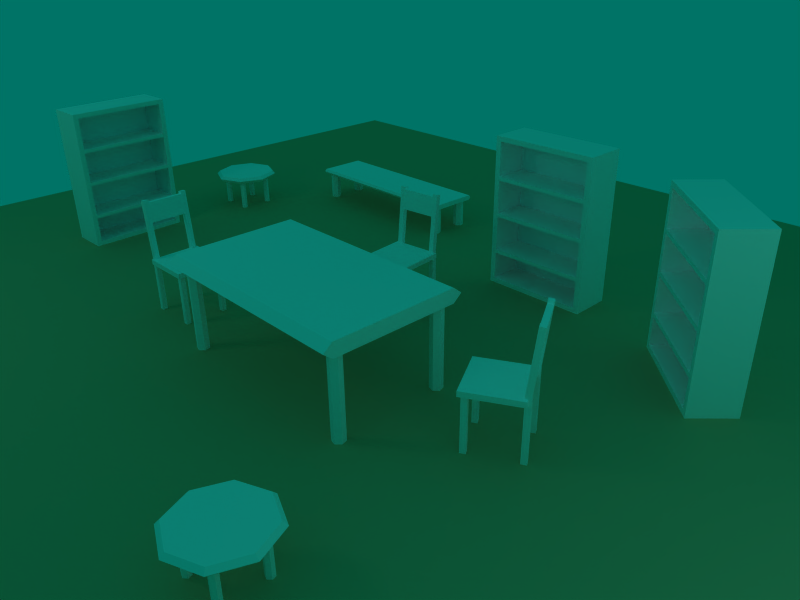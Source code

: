 # Source: bench2.blend  (saved by Blender 2.49.2; exported with 4.5.12 LTS)
import bpy
from mathutils import Matrix  # noqa: F401  (used for matrix-valued properties, if any)

bpy.ops.wm.read_factory_settings(use_empty=True)
scene = bpy.context.scene
scene.name = 'Scene'

# ---- collections
col_collection_1 = bpy.data.collections.new('Collection 1'); scene.collection.children.link(col_collection_1)
col_collection_2 = bpy.data.collections.new('Collection 2'); scene.collection.children.link(col_collection_2)

# ---- materials (node trees are filled in below, after node groups)
mat_material = bpy.data.materials.new('Material')
mat_material.alpha_threshold = 0.0
mat_material.diffuse_color = (1.0, 1.0, 1.0, 1.0)
mat_material.roughness = 0.5
mat_material.line_color = (0.0, 0.0, 0.0, 1.0)
mat_sol = bpy.data.materials.new('sol')
mat_sol.alpha_threshold = 0.0
mat_sol.diffuse_color = (0.7848, 0.6508, 0.4638, 1.0)
mat_sol.roughness = 0.5
mat_sol.line_color = (0.0, 0.0, 0.0, 1.0)

# ---- material node trees

# ---- world
world_world = bpy.data.worlds.new('World'); scene.world = world_world
world_world.color = (0.0, 0.4521, 0.4)
world_world.use_sun_shadow = False
world_world.sun_shadow_jitter_overblur = 0.0
world_world.cycles.sampling_method = 'MANUAL'
world_world.cycles.sample_map_resolution = 256

# ---- cameras
cam_camera = bpy.data.cameras.new('Camera')
cam_camera.passepartout_alpha = 0.2
cam_camera.clip_end = 100.0
cam_camera.lens = 35.0
cam_camera.ortho_scale = 7.314
cam_camera.show_passepartout = False
cam_camera.show_safe_areas = True
cam_camera.dof.focus_distance = 0.0
cam_camera.dof.aperture_fstop = 128.0

# ---- lights
light_spot_003 = bpy.data.lights.new('Spot.003', 'POINT')
light_spot_003.transmission_factor = 0.0
light_spot_003.cutoff_distance = 30.0
light_spot_003.use_shadow = False
light_spot_003.energy = 100.0
light_spot_003.shadow_buffer_clip_start = 1.001
light_spot_003.shadow_soft_size = 1.0
light_spot_003.shadow_maximum_resolution = 0.006
light_spot_003.use_absolute_resolution = True
light_spot_003.cycles.use_multiple_importance_sampling = False
light_spot_001 = bpy.data.lights.new('Spot.001', 'POINT')
light_spot_001.transmission_factor = 0.0
light_spot_001.cutoff_distance = 30.0
light_spot_001.use_shadow = False
light_spot_001.energy = 100.0
light_spot_001.shadow_buffer_clip_start = 1.001
light_spot_001.shadow_soft_size = 1.0
light_spot_001.shadow_maximum_resolution = 0.006
light_spot_001.use_absolute_resolution = True
light_spot_001.cycles.use_multiple_importance_sampling = False
light_spot = bpy.data.lights.new('Spot', 'POINT')
light_spot.transmission_factor = 0.0
light_spot.cutoff_distance = 30.0
light_spot.energy = 100.0
light_spot.shadow_buffer_clip_start = 1.001
light_spot.shadow_soft_size = 1.0
light_spot.shadow_maximum_resolution = 0.006
light_spot.use_absolute_resolution = True
light_spot.cycles.use_multiple_importance_sampling = False

# ---- meshes
me_cube_005 = bpy.data.meshes.new('Cube.005')
me_cube_005.from_pydata([(0.3493, 0.3493, 0.6987), (0.3493, -0.3493, 0.6987), (-0.3493, -0.3493, 0.6987), (-0.3493, 0.3493, 0.6987), (0.3493, 0.3493, 0.7685), (0.3493, -0.3493, 0.7685), (-0.3493, -0.3493, 0.7685), (-0.3493, 0.3493, 0.7685), (-0.2445, -0.2445, 0.6987), (-0.2445, -0.2445, -4.164e-08), (-0.3144, -0.2445, -4.164e-08), (-0.3144, -0.2445, 0.6987), (-0.2445, -0.3144, 0.6987), (-0.2445, -0.3144, -2.082e-07), (-0.3144, -0.3144, 2.29e-07), (-0.3144, -0.3144, 0.6987), (-0.3144, 0.3144, 0.6987), (-0.3144, 0.3144, 2.29e-07), (-0.2445, 0.3144, -2.082e-07), (-0.2445, 0.3144, 0.6987), (-0.3144, 0.3843, 0.6987), (-0.3144, 0.3843, -4.164e-08), (-0.2445, 0.3843, -4.164e-08), (-0.2445, 0.3843, 0.6987), (-0.2445, 0.3843, 0.8035), (-0.3144, 0.3843, 0.8035), (-0.2445, 0.3144, 0.8035), (-0.3144, 0.3144, 0.8035), (-0.3144, 0.3969, 1.584), (-0.2445, 0.3969, 1.584), (-0.3144, 0.4658, 1.573), (-0.2445, 0.4658, 1.573), (-0.2445, 0.3929, 1.548), (-0.2445, 0.3639, 1.27), (0.2445, 0.3639, 1.27), (0.2445, 0.3929, 1.548), (-0.2445, 0.4624, 1.54), (-0.2445, 0.4334, 1.262), (0.2445, 0.4334, 1.262), (0.2445, 0.4624, 1.54), (0.3144, 0.4658, 1.573), (0.2445, 0.4658, 1.573), (0.3144, 0.3969, 1.584), (0.2445, 0.3969, 1.584), (0.2445, 0.3144, 0.8035), (0.3144, 0.3144, 0.8035), (0.2445, 0.3843, 0.8035), (0.3144, 0.3843, 0.8035), (0.3144, 0.3843, 0.6987), (0.3144, 0.3843, -4.164e-08), (0.2445, 0.3843, -4.164e-08), (0.2445, 0.3843, 0.6987), (0.3144, 0.3144, 0.6987), (0.3144, 0.3144, -2.082e-07), (0.2445, 0.3144, 2.29e-07), (0.2445, 0.3144, 0.6987), (0.2445, -0.3144, 0.6987), (0.2445, -0.3144, 2.29e-07), (0.3144, -0.3144, -2.082e-07), (0.3144, -0.3144, 0.6987), (0.2445, -0.2445, 0.6987), (0.2445, -0.2445, -4.164e-08), (0.3144, -0.2445, -4.164e-08), (0.3144, -0.2445, 0.6987)], [], [(0, 1, 2, 3), (4, 7, 6, 5), (0, 4, 5, 1), (1, 5, 6, 2), (2, 6, 7, 3), (4, 0, 3, 7), (10, 11, 8, 9), (12, 15, 14, 13), (8, 12, 13, 9), (10, 14, 15, 11), (11, 15, 12, 8), (21, 17, 16, 20), (23, 19, 18, 22), (19, 16, 17, 18), (21, 20, 23, 22), (23, 20, 25, 24), (16, 19, 26, 27), (19, 23, 24, 26), (20, 16, 27, 25), (25, 27, 28, 30), (26, 24, 31, 29), (27, 26, 29, 28), (24, 25, 30, 31), (30, 28, 29, 31), (35, 39, 36, 32), (37, 33, 32, 36), (38, 34, 33, 37), (39, 35, 34, 38), (35, 32, 33, 34), (39, 38, 37, 36), (41, 43, 42, 40), (47, 46, 41, 40), (44, 45, 42, 43), (45, 47, 40, 42), (46, 44, 43, 41), (51, 55, 44, 46), (52, 48, 47, 45), (55, 52, 45, 44), (48, 51, 46, 47), (50, 51, 48, 49), (52, 55, 54, 53), (48, 52, 53, 49), (50, 54, 55, 51), (60, 56, 59, 63), (61, 57, 56, 60), (63, 59, 58, 62), (59, 56, 57, 58), (61, 60, 63, 62)])
_uv = me_cube_005.uv_layers.new(name='UVTex')
_uv.uv.foreach_set('vector', [0.489, 0.4983, 0.05123, 0.4983, 0.05123, 0.06053, 0.489, 0.06053, 0.4683, 0.4976, 0.04692, 0.4976, 0.04692, 0.07618, 0.4683, 0.07618, 0.4848, 0.883, 0.4848, 0.9447, 0.3002, 0.9447, 0.3002, 0.883, 0.3002, 0.883, 0.3002, 0.9447, 0.1155, 0.9447, 0.1155, 0.883, 0.8542, 0.883, 0.8542, 0.9447, 0.6695, 0.9447, 0.6695, 0.883, 0.4848, 0.9447, 0.4848, 0.883, 0.6695, 0.883, 0.6695, 0.9447, 0.5875, 0.8776, 0.3262, 0.8776, 0.3273, 0.8433, 0.5886, 0.8433, 0.3261, 0.9461, 0.3251, 0.9118, 0.5864, 0.9118, 0.5874, 0.9461, 0.325, 0.9803, 0.3261, 0.9461, 0.5874, 0.9461, 0.5863, 0.9803, 0.5875, 0.8776, 0.5864, 0.9118, 0.3251, 0.9118, 0.3262, 0.8776, 0.3855, 0.5487, 0.3594, 0.5487, 0.3594, 0.5226, 0.3855, 0.5226, 0.9835, 0.4852, 0.9829, 0.5504, 0.7112, 0.551, 0.7108, 0.486, 0.7108, 0.6812, 0.7115, 0.6161, 0.9836, 0.615, 0.9831, 0.6796, 0.7115, 0.6161, 0.7112, 0.551, 0.9829, 0.5504, 0.9836, 0.615, 0.9826, 0.7445, 0.71, 0.7461, 0.7108, 0.6812, 0.9831, 0.6796, 0.7108, 0.6812, 0.71, 0.7461, 0.6564, 0.7432, 0.6573, 0.6789, 0.7112, 0.551, 0.7115, 0.6161, 0.6594, 0.6155, 0.6588, 0.5525, 0.7115, 0.6161, 0.7108, 0.6812, 0.6573, 0.6789, 0.6594, 0.6155, 0.7108, 0.486, 0.7112, 0.551, 0.6588, 0.5525, 0.6568, 0.4883, 0.6568, 0.4883, 0.6588, 0.5525, 0.3897, 0.5491, 0.3912, 0.4852, 0.6594, 0.6155, 0.6573, 0.6789, 0.3915, 0.6771, 0.3903, 0.6145, 0.6588, 0.5525, 0.6594, 0.6155, 0.3903, 0.6145, 0.3897, 0.5491, 0.6573, 0.6789, 0.6564, 0.7432, 0.3905, 0.7406, 0.3915, 0.6771, 0.3855, 0.5487, 0.3855, 0.5226, 0.4116, 0.5226, 0.4116, 0.5487, 0.6463, 0.7798, 0.6463, 0.8079, 0.4496, 0.8079, 0.4496, 0.7798, 0.3373, 0.8079, 0.3373, 0.7798, 0.4496, 0.7798, 0.4496, 0.8079, 0.1406, 0.8079, 0.1406, 0.7798, 0.3373, 0.7798, 0.3373, 0.8079, 0.02825, 0.8079, 0.02825, 0.7798, 0.1406, 0.7798, 0.1406, 0.8079, 0.9608, 0.2524, 0.5347, 0.2524, 0.5347, 0.05298, 0.9608, 0.05298, 0.957, 0.06309, 0.957, 0.2625, 0.531, 0.2625, 0.531, 0.06309, 0.2864, 0.5487, 0.2864, 0.5226, 0.3125, 0.5226, 0.3125, 0.5487, 0.4203, 0.5544, 0.4195, 0.616, 0.1536, 0.6136, 0.1545, 0.5527, 0.4219, 0.4333, 0.4225, 0.4936, 0.1534, 0.4926, 0.1528, 0.43, 0.4225, 0.4936, 0.4203, 0.5544, 0.1545, 0.5527, 0.1534, 0.4926, 0.4199, 0.3718, 0.4219, 0.4333, 0.1528, 0.43, 0.1543, 0.3687, 0.4739, 0.3695, 0.4742, 0.4318, 0.4219, 0.4333, 0.4199, 0.3718, 0.4745, 0.4942, 0.4739, 0.5566, 0.4203, 0.5544, 0.4225, 0.4936, 0.4742, 0.4318, 0.4745, 0.4942, 0.4225, 0.4936, 0.4219, 0.4333, 0.4739, 0.5566, 0.4731, 0.6188, 0.4195, 0.616, 0.4203, 0.5544, 0.7457, 0.6173, 0.4731, 0.6188, 0.4739, 0.5566, 0.7461, 0.5551, 0.4745, 0.4942, 0.4742, 0.4318, 0.746, 0.4312, 0.7466, 0.4932, 0.4739, 0.5566, 0.4745, 0.4942, 0.7466, 0.4932, 0.7461, 0.5551, 0.7465, 0.3687, 0.746, 0.4312, 0.4742, 0.4318, 0.4739, 0.3695, 0.3125, 0.5487, 0.3125, 0.5226, 0.3386, 0.5226, 0.3386, 0.5487, 0.2844, 0.8694, 0.2834, 0.9034, 0.02392, 0.9034, 0.02498, 0.8694, 0.02379, 0.9714, 0.02485, 0.9374, 0.2843, 0.9374, 0.2832, 0.9714, 0.02485, 0.9374, 0.02392, 0.9034, 0.2834, 0.9034, 0.2843, 0.9374, 0.2844, 0.8694, 0.02498, 0.8694, 0.02604, 0.8354, 0.2855, 0.8354])
me_cube_005.materials.append(mat_material)
me_cube_005.use_remesh_preserve_volume = False
me_cube_005.use_remesh_preserve_attributes = False
me_cube_005.use_mirror_vertex_groups = False
me_cube_005.update()
me_cube_004 = bpy.data.meshes.new('Cube.004')
me_cube_004.from_pydata([(0.3493, 0.3493, 0.6987), (0.3493, -0.3493, 0.6987), (-0.3493, -0.3493, 0.6987), (-0.3493, 0.3493, 0.6987), (0.3493, 0.3493, 0.7685), (0.3493, -0.3493, 0.7685), (-0.3493, -0.3493, 0.7685), (-0.3493, 0.3493, 0.7685), (-0.2445, -0.2445, 0.6987), (-0.2445, -0.2445, -4.164e-08), (-0.3144, -0.2445, -4.164e-08), (-0.3144, -0.2445, 0.6987), (-0.2445, -0.3144, 0.6987), (-0.2445, -0.3144, -2.082e-07), (-0.3144, -0.3144, 2.29e-07), (-0.3144, -0.3144, 0.6987), (-0.3144, 0.3144, 0.6987), (-0.3144, 0.3144, 2.29e-07), (-0.2445, 0.3144, -2.082e-07), (-0.2445, 0.3144, 0.6987), (-0.3144, 0.3843, 0.6987), (-0.3144, 0.3843, -4.164e-08), (-0.2445, 0.3843, -4.164e-08), (-0.2445, 0.3843, 0.6987), (-0.2445, 0.3843, 0.8035), (-0.3144, 0.3843, 0.8035), (-0.2445, 0.3144, 0.8035), (-0.3144, 0.3144, 0.8035), (-0.3144, 0.3969, 1.584), (-0.2445, 0.3969, 1.584), (-0.3144, 0.4658, 1.573), (-0.2445, 0.4658, 1.573), (-0.2445, 0.3929, 1.548), (-0.2445, 0.3639, 1.27), (0.2445, 0.3639, 1.27), (0.2445, 0.3929, 1.548), (-0.2445, 0.4624, 1.54), (-0.2445, 0.4334, 1.262), (0.2445, 0.4334, 1.262), (0.2445, 0.4624, 1.54), (0.3144, 0.4658, 1.573), (0.2445, 0.4658, 1.573), (0.3144, 0.3969, 1.584), (0.2445, 0.3969, 1.584), (0.2445, 0.3144, 0.8035), (0.3144, 0.3144, 0.8035), (0.2445, 0.3843, 0.8035), (0.3144, 0.3843, 0.8035), (0.3144, 0.3843, 0.6987), (0.3144, 0.3843, -4.164e-08), (0.2445, 0.3843, -4.164e-08), (0.2445, 0.3843, 0.6987), (0.3144, 0.3144, 0.6987), (0.3144, 0.3144, -2.082e-07), (0.2445, 0.3144, 2.29e-07), (0.2445, 0.3144, 0.6987), (0.2445, -0.3144, 0.6987), (0.2445, -0.3144, 2.29e-07), (0.3144, -0.3144, -2.082e-07), (0.3144, -0.3144, 0.6987), (0.2445, -0.2445, 0.6987), (0.2445, -0.2445, -4.164e-08), (0.3144, -0.2445, -4.164e-08), (0.3144, -0.2445, 0.6987)], [], [(0, 1, 2, 3), (4, 7, 6, 5), (0, 4, 5, 1), (1, 5, 6, 2), (2, 6, 7, 3), (4, 0, 3, 7), (10, 11, 8, 9), (12, 15, 14, 13), (8, 12, 13, 9), (10, 14, 15, 11), (11, 15, 12, 8), (21, 17, 16, 20), (23, 19, 18, 22), (19, 16, 17, 18), (21, 20, 23, 22), (23, 20, 25, 24), (16, 19, 26, 27), (19, 23, 24, 26), (20, 16, 27, 25), (25, 27, 28, 30), (26, 24, 31, 29), (27, 26, 29, 28), (24, 25, 30, 31), (30, 28, 29, 31), (35, 39, 36, 32), (37, 33, 32, 36), (38, 34, 33, 37), (39, 35, 34, 38), (35, 32, 33, 34), (39, 38, 37, 36), (41, 43, 42, 40), (47, 46, 41, 40), (44, 45, 42, 43), (45, 47, 40, 42), (46, 44, 43, 41), (51, 55, 44, 46), (52, 48, 47, 45), (55, 52, 45, 44), (48, 51, 46, 47), (50, 51, 48, 49), (52, 55, 54, 53), (48, 52, 53, 49), (50, 54, 55, 51), (60, 56, 59, 63), (61, 57, 56, 60), (63, 59, 58, 62), (59, 56, 57, 58), (61, 60, 63, 62)])
_uv = me_cube_004.uv_layers.new(name='UVTex')
_uv.uv.foreach_set('vector', [0.489, 0.4983, 0.05123, 0.4983, 0.05123, 0.06053, 0.489, 0.06053, 0.4683, 0.4976, 0.04692, 0.4976, 0.04692, 0.07618, 0.4683, 0.07618, 0.4848, 0.883, 0.4848, 0.9447, 0.3002, 0.9447, 0.3002, 0.883, 0.3002, 0.883, 0.3002, 0.9447, 0.1155, 0.9447, 0.1155, 0.883, 0.8542, 0.883, 0.8542, 0.9447, 0.6695, 0.9447, 0.6695, 0.883, 0.4848, 0.9447, 0.4848, 0.883, 0.6695, 0.883, 0.6695, 0.9447, 0.5875, 0.8776, 0.3262, 0.8776, 0.3273, 0.8433, 0.5886, 0.8433, 0.3261, 0.9461, 0.3251, 0.9118, 0.5864, 0.9118, 0.5874, 0.9461, 0.325, 0.9803, 0.3261, 0.9461, 0.5874, 0.9461, 0.5863, 0.9803, 0.5875, 0.8776, 0.5864, 0.9118, 0.3251, 0.9118, 0.3262, 0.8776, 0.3855, 0.5487, 0.3594, 0.5487, 0.3594, 0.5226, 0.3855, 0.5226, 0.9835, 0.4852, 0.9829, 0.5504, 0.7112, 0.551, 0.7108, 0.486, 0.7108, 0.6812, 0.7115, 0.6161, 0.9836, 0.615, 0.9831, 0.6796, 0.7115, 0.6161, 0.7112, 0.551, 0.9829, 0.5504, 0.9836, 0.615, 0.9826, 0.7445, 0.71, 0.7461, 0.7108, 0.6812, 0.9831, 0.6796, 0.7108, 0.6812, 0.71, 0.7461, 0.6564, 0.7432, 0.6573, 0.6789, 0.7112, 0.551, 0.7115, 0.6161, 0.6594, 0.6155, 0.6588, 0.5525, 0.7115, 0.6161, 0.7108, 0.6812, 0.6573, 0.6789, 0.6594, 0.6155, 0.7108, 0.486, 0.7112, 0.551, 0.6588, 0.5525, 0.6568, 0.4883, 0.6568, 0.4883, 0.6588, 0.5525, 0.3897, 0.5491, 0.3912, 0.4852, 0.6594, 0.6155, 0.6573, 0.6789, 0.3915, 0.6771, 0.3903, 0.6145, 0.6588, 0.5525, 0.6594, 0.6155, 0.3903, 0.6145, 0.3897, 0.5491, 0.6573, 0.6789, 0.6564, 0.7432, 0.3905, 0.7406, 0.3915, 0.6771, 0.3855, 0.5487, 0.3855, 0.5226, 0.4116, 0.5226, 0.4116, 0.5487, 0.6463, 0.7798, 0.6463, 0.8079, 0.4496, 0.8079, 0.4496, 0.7798, 0.3373, 0.8079, 0.3373, 0.7798, 0.4496, 0.7798, 0.4496, 0.8079, 0.1406, 0.8079, 0.1406, 0.7798, 0.3373, 0.7798, 0.3373, 0.8079, 0.02825, 0.8079, 0.02825, 0.7798, 0.1406, 0.7798, 0.1406, 0.8079, 0.9608, 0.2524, 0.5347, 0.2524, 0.5347, 0.05298, 0.9608, 0.05298, 0.957, 0.06309, 0.957, 0.2625, 0.531, 0.2625, 0.531, 0.06309, 0.2864, 0.5487, 0.2864, 0.5226, 0.3125, 0.5226, 0.3125, 0.5487, 0.4203, 0.5544, 0.4195, 0.616, 0.1536, 0.6136, 0.1545, 0.5527, 0.4219, 0.4333, 0.4225, 0.4936, 0.1534, 0.4926, 0.1528, 0.43, 0.4225, 0.4936, 0.4203, 0.5544, 0.1545, 0.5527, 0.1534, 0.4926, 0.4199, 0.3718, 0.4219, 0.4333, 0.1528, 0.43, 0.1543, 0.3687, 0.4739, 0.3695, 0.4742, 0.4318, 0.4219, 0.4333, 0.4199, 0.3718, 0.4745, 0.4942, 0.4739, 0.5566, 0.4203, 0.5544, 0.4225, 0.4936, 0.4742, 0.4318, 0.4745, 0.4942, 0.4225, 0.4936, 0.4219, 0.4333, 0.4739, 0.5566, 0.4731, 0.6188, 0.4195, 0.616, 0.4203, 0.5544, 0.7457, 0.6173, 0.4731, 0.6188, 0.4739, 0.5566, 0.7461, 0.5551, 0.4745, 0.4942, 0.4742, 0.4318, 0.746, 0.4312, 0.7466, 0.4932, 0.4739, 0.5566, 0.4745, 0.4942, 0.7466, 0.4932, 0.7461, 0.5551, 0.7465, 0.3687, 0.746, 0.4312, 0.4742, 0.4318, 0.4739, 0.3695, 0.3125, 0.5487, 0.3125, 0.5226, 0.3386, 0.5226, 0.3386, 0.5487, 0.2844, 0.8694, 0.2834, 0.9034, 0.02392, 0.9034, 0.02498, 0.8694, 0.02379, 0.9714, 0.02485, 0.9374, 0.2843, 0.9374, 0.2832, 0.9714, 0.02485, 0.9374, 0.02392, 0.9034, 0.2834, 0.9034, 0.2843, 0.9374, 0.2844, 0.8694, 0.02498, 0.8694, 0.02604, 0.8354, 0.2855, 0.8354])
me_cube_004.materials.append(mat_material)
me_cube_004.use_remesh_preserve_volume = False
me_cube_004.use_remesh_preserve_attributes = False
me_cube_004.use_mirror_vertex_groups = False
me_cube_004.update()
me_cube_003 = bpy.data.meshes.new('Cube.003')
me_cube_003.from_pydata([(0.3493, 0.3493, 0.6987), (0.3493, -0.3493, 0.6987), (-0.3493, -0.3493, 0.6987), (-0.3493, 0.3493, 0.6987), (0.3493, 0.3493, 0.7685), (0.3493, -0.3493, 0.7685), (-0.3493, -0.3493, 0.7685), (-0.3493, 0.3493, 0.7685), (-0.2445, -0.2445, 0.6987), (-0.2445, -0.2445, -4.164e-08), (-0.3144, -0.2445, -4.164e-08), (-0.3144, -0.2445, 0.6987), (-0.2445, -0.3144, 0.6987), (-0.2445, -0.3144, -2.082e-07), (-0.3144, -0.3144, 2.29e-07), (-0.3144, -0.3144, 0.6987), (-0.3144, 0.3144, 0.6987), (-0.3144, 0.3144, 2.29e-07), (-0.2445, 0.3144, -2.082e-07), (-0.2445, 0.3144, 0.6987), (-0.3144, 0.3843, 0.6987), (-0.3144, 0.3843, -4.164e-08), (-0.2445, 0.3843, -4.164e-08), (-0.2445, 0.3843, 0.6987), (-0.2445, 0.3843, 0.8035), (-0.3144, 0.3843, 0.8035), (-0.2445, 0.3144, 0.8035), (-0.3144, 0.3144, 0.8035), (-0.3144, 0.3969, 1.584), (-0.2445, 0.3969, 1.584), (-0.3144, 0.4658, 1.573), (-0.2445, 0.4658, 1.573), (-0.2445, 0.3929, 1.548), (-0.2445, 0.3639, 1.27), (0.2445, 0.3639, 1.27), (0.2445, 0.3929, 1.548), (-0.2445, 0.4624, 1.54), (-0.2445, 0.4334, 1.262), (0.2445, 0.4334, 1.262), (0.2445, 0.4624, 1.54), (0.3144, 0.4658, 1.573), (0.2445, 0.4658, 1.573), (0.3144, 0.3969, 1.584), (0.2445, 0.3969, 1.584), (0.2445, 0.3144, 0.8035), (0.3144, 0.3144, 0.8035), (0.2445, 0.3843, 0.8035), (0.3144, 0.3843, 0.8035), (0.3144, 0.3843, 0.6987), (0.3144, 0.3843, -4.164e-08), (0.2445, 0.3843, -4.164e-08), (0.2445, 0.3843, 0.6987), (0.3144, 0.3144, 0.6987), (0.3144, 0.3144, -2.082e-07), (0.2445, 0.3144, 2.29e-07), (0.2445, 0.3144, 0.6987), (0.2445, -0.3144, 0.6987), (0.2445, -0.3144, 2.29e-07), (0.3144, -0.3144, -2.082e-07), (0.3144, -0.3144, 0.6987), (0.2445, -0.2445, 0.6987), (0.2445, -0.2445, -4.164e-08), (0.3144, -0.2445, -4.164e-08), (0.3144, -0.2445, 0.6987)], [], [(0, 1, 2, 3), (4, 7, 6, 5), (0, 4, 5, 1), (1, 5, 6, 2), (2, 6, 7, 3), (4, 0, 3, 7), (10, 11, 8, 9), (12, 15, 14, 13), (8, 12, 13, 9), (10, 14, 15, 11), (11, 15, 12, 8), (21, 17, 16, 20), (23, 19, 18, 22), (19, 16, 17, 18), (21, 20, 23, 22), (23, 20, 25, 24), (16, 19, 26, 27), (19, 23, 24, 26), (20, 16, 27, 25), (25, 27, 28, 30), (26, 24, 31, 29), (27, 26, 29, 28), (24, 25, 30, 31), (30, 28, 29, 31), (35, 39, 36, 32), (37, 33, 32, 36), (38, 34, 33, 37), (39, 35, 34, 38), (35, 32, 33, 34), (39, 38, 37, 36), (41, 43, 42, 40), (47, 46, 41, 40), (44, 45, 42, 43), (45, 47, 40, 42), (46, 44, 43, 41), (51, 55, 44, 46), (52, 48, 47, 45), (55, 52, 45, 44), (48, 51, 46, 47), (50, 51, 48, 49), (52, 55, 54, 53), (48, 52, 53, 49), (50, 54, 55, 51), (60, 56, 59, 63), (61, 57, 56, 60), (63, 59, 58, 62), (59, 56, 57, 58), (61, 60, 63, 62)])
_uv = me_cube_003.uv_layers.new(name='UVTex')
_uv.uv.foreach_set('vector', [0.489, 0.4983, 0.05123, 0.4983, 0.05123, 0.06053, 0.489, 0.06053, 0.4683, 0.4976, 0.04692, 0.4976, 0.04692, 0.07618, 0.4683, 0.07618, 0.4848, 0.883, 0.4848, 0.9447, 0.3002, 0.9447, 0.3002, 0.883, 0.3002, 0.883, 0.3002, 0.9447, 0.1155, 0.9447, 0.1155, 0.883, 0.8542, 0.883, 0.8542, 0.9447, 0.6695, 0.9447, 0.6695, 0.883, 0.4848, 0.9447, 0.4848, 0.883, 0.6695, 0.883, 0.6695, 0.9447, 0.5875, 0.8776, 0.3262, 0.8776, 0.3273, 0.8433, 0.5886, 0.8433, 0.3261, 0.9461, 0.3251, 0.9118, 0.5864, 0.9118, 0.5874, 0.9461, 0.325, 0.9803, 0.3261, 0.9461, 0.5874, 0.9461, 0.5863, 0.9803, 0.5875, 0.8776, 0.5864, 0.9118, 0.3251, 0.9118, 0.3262, 0.8776, 0.3855, 0.5487, 0.3594, 0.5487, 0.3594, 0.5226, 0.3855, 0.5226, 0.9835, 0.4852, 0.9829, 0.5504, 0.7112, 0.551, 0.7108, 0.486, 0.7108, 0.6812, 0.7115, 0.6161, 0.9836, 0.615, 0.9831, 0.6796, 0.7115, 0.6161, 0.7112, 0.551, 0.9829, 0.5504, 0.9836, 0.615, 0.9826, 0.7445, 0.71, 0.7461, 0.7108, 0.6812, 0.9831, 0.6796, 0.7108, 0.6812, 0.71, 0.7461, 0.6564, 0.7432, 0.6573, 0.6789, 0.7112, 0.551, 0.7115, 0.6161, 0.6594, 0.6155, 0.6588, 0.5525, 0.7115, 0.6161, 0.7108, 0.6812, 0.6573, 0.6789, 0.6594, 0.6155, 0.7108, 0.486, 0.7112, 0.551, 0.6588, 0.5525, 0.6568, 0.4883, 0.6568, 0.4883, 0.6588, 0.5525, 0.3897, 0.5491, 0.3912, 0.4852, 0.6594, 0.6155, 0.6573, 0.6789, 0.3915, 0.6771, 0.3903, 0.6145, 0.6588, 0.5525, 0.6594, 0.6155, 0.3903, 0.6145, 0.3897, 0.5491, 0.6573, 0.6789, 0.6564, 0.7432, 0.3905, 0.7406, 0.3915, 0.6771, 0.3855, 0.5487, 0.3855, 0.5226, 0.4116, 0.5226, 0.4116, 0.5487, 0.6463, 0.7798, 0.6463, 0.8079, 0.4496, 0.8079, 0.4496, 0.7798, 0.3373, 0.8079, 0.3373, 0.7798, 0.4496, 0.7798, 0.4496, 0.8079, 0.1406, 0.8079, 0.1406, 0.7798, 0.3373, 0.7798, 0.3373, 0.8079, 0.02825, 0.8079, 0.02825, 0.7798, 0.1406, 0.7798, 0.1406, 0.8079, 0.9608, 0.2524, 0.5347, 0.2524, 0.5347, 0.05298, 0.9608, 0.05298, 0.957, 0.06309, 0.957, 0.2625, 0.531, 0.2625, 0.531, 0.06309, 0.2864, 0.5487, 0.2864, 0.5226, 0.3125, 0.5226, 0.3125, 0.5487, 0.4203, 0.5544, 0.4195, 0.616, 0.1536, 0.6136, 0.1545, 0.5527, 0.4219, 0.4333, 0.4225, 0.4936, 0.1534, 0.4926, 0.1528, 0.43, 0.4225, 0.4936, 0.4203, 0.5544, 0.1545, 0.5527, 0.1534, 0.4926, 0.4199, 0.3718, 0.4219, 0.4333, 0.1528, 0.43, 0.1543, 0.3687, 0.4739, 0.3695, 0.4742, 0.4318, 0.4219, 0.4333, 0.4199, 0.3718, 0.4745, 0.4942, 0.4739, 0.5566, 0.4203, 0.5544, 0.4225, 0.4936, 0.4742, 0.4318, 0.4745, 0.4942, 0.4225, 0.4936, 0.4219, 0.4333, 0.4739, 0.5566, 0.4731, 0.6188, 0.4195, 0.616, 0.4203, 0.5544, 0.7457, 0.6173, 0.4731, 0.6188, 0.4739, 0.5566, 0.7461, 0.5551, 0.4745, 0.4942, 0.4742, 0.4318, 0.746, 0.4312, 0.7466, 0.4932, 0.4739, 0.5566, 0.4745, 0.4942, 0.7466, 0.4932, 0.7461, 0.5551, 0.7465, 0.3687, 0.746, 0.4312, 0.4742, 0.4318, 0.4739, 0.3695, 0.3125, 0.5487, 0.3125, 0.5226, 0.3386, 0.5226, 0.3386, 0.5487, 0.2844, 0.8694, 0.2834, 0.9034, 0.02392, 0.9034, 0.02498, 0.8694, 0.02379, 0.9714, 0.02485, 0.9374, 0.2843, 0.9374, 0.2832, 0.9714, 0.02485, 0.9374, 0.02392, 0.9034, 0.2834, 0.9034, 0.2843, 0.9374, 0.2844, 0.8694, 0.02498, 0.8694, 0.02604, 0.8354, 0.2855, 0.8354])
me_cube_003.materials.append(mat_material)
me_cube_003.use_remesh_preserve_volume = False
me_cube_003.use_remesh_preserve_attributes = False
me_cube_003.use_mirror_vertex_groups = False
me_cube_003.update()
me_cube_007 = bpy.data.meshes.new('Cube.007')
me_cube_007.from_pydata([(0.78, 0.3, 0.0), (0.78, -0.3, 0.0), (-0.78, -0.3, 0.0), (-0.78, 0.3, 0.0), (0.78, 0.3, 2.2), (0.78, -0.3, 2.2), (-0.78, -0.3, 2.2), (-0.78, 0.3, 2.2), (-0.702, -0.3, 2.128), (0.702, -0.3, 2.128), (-0.702, -0.3, 0.07245), (0.702, -0.3, 0.07245), (0.702, 0.2, 0.07245), (-0.702, 0.2, 0.07245), (0.702, 0.2, 2.128), (-0.702, 0.2, 2.128), (-0.702, 0.2, 0.4724), (0.702, 0.2, 0.4724), (0.702, -0.3, 0.4724), (-0.702, -0.3, 0.4724), (-0.702, -0.3, 0.527), (0.702, -0.3, 0.527), (0.702, 0.2, 0.527), (-0.702, 0.2, 0.527), (-0.702, 0.2, 1.084), (0.702, 0.2, 1.084), (0.702, -0.3, 1.084), (-0.702, -0.3, 1.084), (-0.702, -0.3, 1.03), (0.702, -0.3, 1.03), (0.702, 0.2, 1.03), (-0.702, 0.2, 1.03), (-0.702, 0.2, 1.572), (0.702, 0.2, 1.572), (0.702, -0.3, 1.572), (-0.702, -0.3, 1.572), (-0.702, -0.3, 1.627), (0.702, -0.3, 1.627), (0.702, 0.2, 1.627), (-0.702, 0.2, 1.627)], [], [(0, 1, 2, 3), (4, 7, 6, 5), (0, 4, 5, 1), (2, 6, 7, 3), (4, 0, 3, 7), (6, 2, 10, 8), (1, 5, 9, 11), (5, 6, 8, 9), (2, 1, 11, 10), (10, 11, 12, 13), (9, 8, 15, 14), (11, 9, 14, 12), (8, 10, 13, 15), (12, 14, 15, 13), (19, 16, 17, 18), (18, 21, 20, 19), (22, 23, 20, 21), (25, 24, 27, 26), (29, 26, 27, 28), (28, 31, 30, 29), (35, 32, 33, 34), (34, 37, 36, 35), (38, 39, 36, 37)])
_uv = me_cube_007.uv_layers.new(name='UVTex')
_uv.uv.foreach_set('vector', [0.7862, 0.44, 0.7862, 0.66, 0.2142, 0.66, 0.2142, 0.44, 0.7146, 0.7088, 0.153, 0.7088, 0.153, 0.4928, 0.7146, 0.4928, 0.04478, 0.5887, 0.7598, 0.5887, 0.7598, 0.7837, 0.04478, 0.7837, 0.005963, 0.3807, 0.721, 0.3807, 0.721, 0.5757, 0.005963, 0.5757, 0.9154, 0.8577, 0.116, 0.8577, 0.116, 0.2908, 0.9154, 0.2908, 0.8685, 0.4735, 0.1041, 0.4735, 0.121, 0.3844, 0.7788, 0.377, 0.09702, 0.5072, 0.8614, 0.5072, 0.8446, 0.5963, 0.1867, 0.6037, 0.9012, 0.7906, 0.1963, 0.7906, 0.2365, 0.7031, 0.8144, 0.6956, 0.1812, 0.8204, 0.886, 0.8204, 0.8459, 0.9079, 0.2679, 0.9154, 0.1396, 0.3581, 0.8603, 0.3581, 0.8603, 0.6148, 0.1396, 0.6148, 0.2743, 0.9589, 0.0, 0.9589, 0.0, 0.8613, 0.2743, 0.8613, 0.005464, 0.6236, 0.7036, 0.6236, 0.7036, 0.7935, 0.005464, 0.7935, 0.8322, 0.817, 0.07036, 0.817, 0.07036, 0.6316, 0.8322, 0.6316, 0.05467, 0.1633, 0.9694, 0.1633, 0.9694, 0.8364, 0.05467, 0.8364, 0.692, 0.7626, 0.692, 0.6649, 0.9663, 0.6649, 0.9663, 0.7626, 0.2602, 0.7346, 0.2622, 0.7686, 0.002031, 0.7686, 0.0, 0.7346, 0.8348, 0.6065, 0.2229, 0.6065, 0.2229, 0.3886, 0.8348, 0.3886, 0.9246, 0.8454, 0.1993, 0.8454, 0.1993, 0.5871, 0.9246, 0.5871, 0.69, 0.636, 0.692, 0.67, 0.4319, 0.67, 0.4298, 0.636, 0.692, 0.8603, 0.692, 0.7626, 0.9663, 0.7626, 0.9663, 0.8603, 0.692, 0.958, 0.692, 0.8603, 0.9663, 0.8603, 0.9663, 0.958, 0.69, 0.7626, 0.692, 0.7966, 0.4319, 0.7966, 0.4298, 0.7626, 0.7593, 0.9132, 0.3646, 0.9132, 0.3646, 0.7727, 0.7593, 0.7727])
me_cube_007.materials.append(mat_material)
me_cube_007.use_remesh_preserve_volume = False
me_cube_007.use_remesh_preserve_attributes = False
me_cube_007.use_mirror_vertex_groups = False
me_cube_007.update()
me_cube_006 = bpy.data.meshes.new('Cube.006')
me_cube_006.from_pydata([(0.78, 0.3, 0.0), (0.78, -0.3, 0.0), (-0.78, -0.3, 0.0), (-0.78, 0.3, 0.0), (0.78, 0.3, 2.2), (0.78, -0.3, 2.2), (-0.78, -0.3, 2.2), (-0.78, 0.3, 2.2), (-0.702, -0.3, 2.128), (0.702, -0.3, 2.128), (-0.702, -0.3, 0.07245), (0.702, -0.3, 0.07245), (0.702, 0.2, 0.07245), (-0.702, 0.2, 0.07245), (0.702, 0.2, 2.128), (-0.702, 0.2, 2.128), (-0.702, 0.2, 0.4724), (0.702, 0.2, 0.4724), (0.702, -0.3, 0.4724), (-0.702, -0.3, 0.4724), (-0.702, -0.3, 0.527), (0.702, -0.3, 0.527), (0.702, 0.2, 0.527), (-0.702, 0.2, 0.527), (-0.702, 0.2, 1.084), (0.702, 0.2, 1.084), (0.702, -0.3, 1.084), (-0.702, -0.3, 1.084), (-0.702, -0.3, 1.03), (0.702, -0.3, 1.03), (0.702, 0.2, 1.03), (-0.702, 0.2, 1.03), (-0.702, 0.2, 1.572), (0.702, 0.2, 1.572), (0.702, -0.3, 1.572), (-0.702, -0.3, 1.572), (-0.702, -0.3, 1.627), (0.702, -0.3, 1.627), (0.702, 0.2, 1.627), (-0.702, 0.2, 1.627)], [], [(0, 1, 2, 3), (4, 7, 6, 5), (0, 4, 5, 1), (2, 6, 7, 3), (4, 0, 3, 7), (6, 2, 10, 8), (1, 5, 9, 11), (5, 6, 8, 9), (2, 1, 11, 10), (10, 11, 12, 13), (9, 8, 15, 14), (11, 9, 14, 12), (8, 10, 13, 15), (12, 14, 15, 13), (19, 16, 17, 18), (18, 21, 20, 19), (22, 23, 20, 21), (25, 24, 27, 26), (29, 26, 27, 28), (28, 31, 30, 29), (35, 32, 33, 34), (34, 37, 36, 35), (38, 39, 36, 37)])
_uv = me_cube_006.uv_layers.new(name='UVTex')
_uv.uv.foreach_set('vector', [0.7862, 0.44, 0.7862, 0.66, 0.2142, 0.66, 0.2142, 0.44, 0.7146, 0.7088, 0.153, 0.7088, 0.153, 0.4928, 0.7146, 0.4928, 0.04478, 0.5887, 0.7598, 0.5887, 0.7598, 0.7837, 0.04478, 0.7837, 0.005963, 0.3807, 0.721, 0.3807, 0.721, 0.5757, 0.005963, 0.5757, 0.9154, 0.8577, 0.116, 0.8577, 0.116, 0.2908, 0.9154, 0.2908, 0.8685, 0.4735, 0.1041, 0.4735, 0.121, 0.3844, 0.7788, 0.377, 0.09702, 0.5072, 0.8614, 0.5072, 0.8446, 0.5963, 0.1867, 0.6037, 0.9012, 0.7906, 0.1963, 0.7906, 0.2365, 0.7031, 0.8144, 0.6956, 0.1812, 0.8204, 0.886, 0.8204, 0.8459, 0.9079, 0.2679, 0.9154, 0.1396, 0.3581, 0.8603, 0.3581, 0.8603, 0.6148, 0.1396, 0.6148, 0.2743, 0.9589, 0.0, 0.9589, 0.0, 0.8613, 0.2743, 0.8613, 0.005464, 0.6236, 0.7036, 0.6236, 0.7036, 0.7935, 0.005464, 0.7935, 0.8322, 0.817, 0.07036, 0.817, 0.07036, 0.6316, 0.8322, 0.6316, 0.05467, 0.1633, 0.9694, 0.1633, 0.9694, 0.8364, 0.05467, 0.8364, 0.692, 0.7626, 0.692, 0.6649, 0.9663, 0.6649, 0.9663, 0.7626, 0.2602, 0.7346, 0.2622, 0.7686, 0.002031, 0.7686, 0.0, 0.7346, 0.8348, 0.6065, 0.2229, 0.6065, 0.2229, 0.3886, 0.8348, 0.3886, 0.9246, 0.8454, 0.1993, 0.8454, 0.1993, 0.5871, 0.9246, 0.5871, 0.69, 0.636, 0.692, 0.67, 0.4319, 0.67, 0.4298, 0.636, 0.692, 0.8603, 0.692, 0.7626, 0.9663, 0.7626, 0.9663, 0.8603, 0.692, 0.958, 0.692, 0.8603, 0.9663, 0.8603, 0.9663, 0.958, 0.69, 0.7626, 0.692, 0.7966, 0.4319, 0.7966, 0.4298, 0.7626, 0.7593, 0.9132, 0.3646, 0.9132, 0.3646, 0.7727, 0.7593, 0.7727])
me_cube_006.materials.append(mat_material)
me_cube_006.use_remesh_preserve_volume = False
me_cube_006.use_remesh_preserve_attributes = False
me_cube_006.use_mirror_vertex_groups = False
me_cube_006.update()
me_circle_002 = bpy.data.meshes.new('Circle.002')
me_circle_002.from_pydata([(-0.2146, -0.2146, 0.0), (-0.2017, -0.2629, 0.0), (-0.2371, -0.2983, 0.0), (-0.2854, -0.2854, 0.0), (-0.2983, -0.2371, 0.0), (-0.2629, -0.2017, 0.0), (-0.2146, -0.2146, 0.5), (-0.2017, -0.2629, 0.5), (-0.2371, -0.2983, 0.5), (-0.2854, -0.2854, 0.5), (-0.2983, -0.2371, 0.5), (-0.2629, -0.2017, 0.5), (0.2371, -0.2017, 0.5), (0.2017, -0.2371, 0.5), (0.2146, -0.2854, 0.5), (0.2629, -0.2983, 0.5), (0.2983, -0.2629, 0.5), (0.2854, -0.2146, 0.5), (0.2371, -0.2017, 0.0), (0.2017, -0.2371, 0.0), (0.2146, -0.2854, 0.0), (0.2629, -0.2983, 0.0), (0.2983, -0.2629, 0.0), (0.2854, -0.2146, 0.0), (0.2854, 0.2854, 0.0), (0.2983, 0.2371, 0.0), (0.2629, 0.2017, 0.0), (0.2146, 0.2146, 0.0), (0.2017, 0.2629, 0.0), (0.2371, 0.2983, 0.0), (0.2854, 0.2854, 0.5), (0.2983, 0.2371, 0.5), (0.2629, 0.2017, 0.5), (0.2146, 0.2146, 0.5), (0.2017, 0.2629, 0.5), (0.2371, 0.2983, 0.5), (-0.2629, 0.2983, 0.5), (-0.2983, 0.2629, 0.5), (-0.2854, 0.2146, 0.5), (-0.2371, 0.2017, 0.5), (-0.2017, 0.2371, 0.5), (-0.2146, 0.2854, 0.5), (-0.2629, 0.2983, 0.0), (-0.2983, 0.2629, 0.0), (-0.2854, 0.2146, 0.0), (-0.2371, 0.2017, 0.0), (-0.2017, 0.2371, 0.0), (-0.2146, 0.2854, 0.0), (0.3536, 0.3536, 0.5), (0.5, -3.303e-08, 0.5), (0.3536, -0.3536, 0.5), (-1.391e-08, -0.5, 0.5), (-0.3536, -0.3536, 0.5), (-0.5, 8.419e-08, 0.5), (-0.3536, 0.3536, 0.5), (-6.159e-08, 0.5, 0.5), (0.3889, 0.3889, 0.55), (0.55, -3.708e-08, 0.55), (0.3889, -0.3889, 0.55), (-1.49e-08, -0.55, 0.55), (-0.3889, -0.3889, 0.55), (-0.55, 9.187e-08, 0.55), (-0.3889, 0.3889, 0.55), (-6.735e-08, 0.55, 0.55), (0.5, -3.303e-08, 0.6), (0.3536, 0.3536, 0.6), (0.3536, -0.3536, 0.6), (-1.391e-08, -0.5, 0.6), (-0.3536, -0.3536, 0.6), (-0.5, 8.419e-08, 0.6), (-0.3536, 0.3536, 0.6), (-6.159e-08, 0.5, 0.6), (0.0, 0.0, 0.5), (0.0, 7.451e-09, 0.6)], [], [(0, 6, 7, 1), (2, 1, 7, 8), (2, 8, 9, 3), (4, 3, 9, 10), (4, 10, 11, 5), (6, 0, 5, 11), (18, 12, 17, 23), (19, 13, 12, 18), (19, 20, 14, 13), (21, 15, 14, 20), (21, 22, 16, 15), (23, 17, 16, 22), (24, 30, 31, 25), (26, 25, 31, 32), (26, 32, 33, 27), (28, 27, 33, 34), (28, 34, 35, 29), (29, 35, 30, 24), (42, 36, 41, 47), (43, 37, 36, 42), (43, 44, 38, 37), (45, 39, 38, 44), (45, 46, 40, 39), (47, 41, 40, 46), (49, 48, 56, 57), (50, 49, 57, 58), (51, 50, 58, 59), (52, 51, 59, 60), (53, 52, 60, 61), (54, 53, 61, 62), (55, 54, 62, 63), (48, 55, 63, 56), (57, 56, 65, 64), (58, 57, 64, 66), (59, 58, 66, 67), (60, 59, 67, 68), (61, 60, 68, 69), (62, 61, 69, 70), (63, 62, 70, 71), (56, 63, 71, 65), (48, 49, 72), (49, 50, 72), (50, 51, 72), (51, 52, 72), (52, 53, 72), (53, 54, 72), (54, 55, 72), (55, 48, 72), (64, 65, 73), (66, 64, 73), (67, 66, 73), (68, 67, 73), (69, 68, 73), (70, 69, 73), (71, 70, 73), (65, 71, 73)])
_uv = me_circle_002.uv_layers.new(name='UVTex')
_uv.uv.foreach_set('vector', [0.5603, 0.2031, 0.7809, 0.2031, 0.7817, 0.2321, 0.5611, 0.2321, 0.5588, 0.0874, 0.5597, 0.05849, 0.7803, 0.05849, 0.7794, 0.0874, 0.5588, 0.0874, 0.7794, 0.0874, 0.7802, 0.1163, 0.5596, 0.1163, 0.5587, 0.1453, 0.5596, 0.1163, 0.7802, 0.1163, 0.7793, 0.1453, 0.5587, 0.1453, 0.7793, 0.1453, 0.7801, 0.1742, 0.5595, 0.1742, 0.7809, 0.2031, 0.5603, 0.2031, 0.5595, 0.1742, 0.7801, 0.1742, 0.5295, 0.6853, 0.7501, 0.6853, 0.7509, 0.7142, 0.5303, 0.7142, 0.5287, 0.6563, 0.7493, 0.6563, 0.7501, 0.6853, 0.5295, 0.6853, 0.5287, 0.6563, 0.5296, 0.6274, 0.7502, 0.6274, 0.7493, 0.6563, 0.5288, 0.5985, 0.7494, 0.5985, 0.7502, 0.6274, 0.5296, 0.6274, 0.5288, 0.5985, 0.5297, 0.5695, 0.7503, 0.5695, 0.7494, 0.5985, 0.5303, 0.7142, 0.7509, 0.7142, 0.7517, 0.7431, 0.5311, 0.7431, 0.5303, 0.4362, 0.7509, 0.4362, 0.7517, 0.4651, 0.5311, 0.4651, 0.5288, 0.3204, 0.5297, 0.2915, 0.7503, 0.2915, 0.7494, 0.3204, 0.5288, 0.3204, 0.7494, 0.3204, 0.7502, 0.3494, 0.5296, 0.3494, 0.5287, 0.3783, 0.5296, 0.3494, 0.7502, 0.3494, 0.7493, 0.3783, 0.5287, 0.3783, 0.7493, 0.3783, 0.7501, 0.4072, 0.5295, 0.4072, 0.5295, 0.4072, 0.7501, 0.4072, 0.7509, 0.4362, 0.5303, 0.4362, 0.5933, 0.6192, 0.8123, 0.6192, 0.8131, 0.6479, 0.5941, 0.6479, 0.5925, 0.5905, 0.8115, 0.5905, 0.8123, 0.6192, 0.5933, 0.6192, 0.5925, 0.5905, 0.5934, 0.5618, 0.8124, 0.5618, 0.8115, 0.5905, 0.5926, 0.5331, 0.8116, 0.5331, 0.8124, 0.5618, 0.5934, 0.5618, 0.5926, 0.5331, 0.5935, 0.5044, 0.8125, 0.5044, 0.8116, 0.5331, 0.5941, 0.6479, 0.8131, 0.6479, 0.8139, 0.6767, 0.5948, 0.6767, 0.3192, 0.8792, 0.4201, 0.8792, 0.4201, 0.9371, 0.3187, 0.9371, 0.1958, 0.8792, 0.3192, 0.8792, 0.3187, 0.9371, 0.1952, 0.9371, 0.0451, 0.8792, 0.1958, 0.8792, 0.1952, 0.9371, 0.03572, 0.9371, 0.8334, 0.8792, 0.9568, 0.8792, 0.9643, 0.9371, 0.8338, 0.9371, 0.7326, 0.8792, 0.8334, 0.8792, 0.8338, 0.9371, 0.7325, 0.9371, 0.6321, 0.8792, 0.7326, 0.8792, 0.7325, 0.9371, 0.6315, 0.9371, 0.5215, 0.8792, 0.6321, 0.8792, 0.6315, 0.9371, 0.5211, 0.9371, 0.4201, 0.8792, 0.5215, 0.8792, 0.5211, 0.9371, 0.4201, 0.9371, 0.3187, 0.9371, 0.4201, 0.9371, 0.42, 0.9889, 0.3191, 0.9889, 0.1952, 0.9371, 0.3187, 0.9371, 0.3191, 0.9889, 0.1957, 0.9889, 0.03572, 0.9371, 0.1952, 0.9371, 0.1957, 0.9889, 0.04491, 0.9889, 0.8338, 0.9371, 0.9643, 0.9371, 0.9566, 0.9889, 0.8333, 0.9889, 0.7325, 0.9371, 0.8338, 0.9371, 0.8333, 0.9889, 0.7324, 0.9889, 0.6315, 0.9371, 0.7325, 0.9371, 0.7324, 0.9889, 0.6311, 0.9889, 0.5211, 0.9371, 0.6315, 0.9371, 0.6311, 0.9889, 0.5205, 0.9889, 0.4201, 0.9371, 0.5211, 0.9371, 0.5205, 0.9889, 0.42, 0.9889, 0.324, 0.8492, 0.1551, 0.8492, 0.2396, 0.6453, 0.1551, 0.8492, 0.03572, 0.7297, 0.2396, 0.6453, 0.03572, 0.7297, 0.03572, 0.5609, 0.2396, 0.6453, 0.03572, 0.5609, 0.1551, 0.4415, 0.2396, 0.6453, 0.1551, 0.4415, 0.324, 0.4415, 0.2396, 0.6453, 0.324, 0.4415, 0.4434, 0.5609, 0.2396, 0.6453, 0.4434, 0.5609, 0.4434, 0.7297, 0.2396, 0.6453, 0.4434, 0.7297, 0.324, 0.8492, 0.2396, 0.6453, 0.324, 0.03377, 0.4434, 0.1532, 0.2396, 0.2376, 0.1551, 0.03377, 0.324, 0.03377, 0.2396, 0.2376, 0.03572, 0.1532, 0.1551, 0.03377, 0.2396, 0.2376, 0.03572, 0.3221, 0.03572, 0.1532, 0.2396, 0.2376, 0.1551, 0.4415, 0.03572, 0.3221, 0.2396, 0.2376, 0.324, 0.4415, 0.1551, 0.4415, 0.2396, 0.2376, 0.4434, 0.3221, 0.324, 0.4415, 0.2396, 0.2376, 0.4434, 0.1532, 0.4434, 0.3221, 0.2396, 0.2376])
me_circle_002.materials.append(mat_material)
me_circle_002.use_remesh_preserve_volume = False
me_circle_002.use_remesh_preserve_attributes = False
me_circle_002.use_mirror_vertex_groups = False
me_circle_002.update()
me_plane = bpy.data.meshes.new('Plane')
me_plane.from_pydata([(8.922, 8.922, 0.0), (8.922, -8.922, 0.0), (-8.922, -8.922, 0.0), (-8.922, 8.922, 0.0)], [], [(0, 3, 2, 1)])
me_plane.materials.append(mat_sol)
me_plane.use_remesh_preserve_volume = False
me_plane.use_remesh_preserve_attributes = False
me_plane.use_mirror_vertex_groups = False
me_plane.update()
me_circle_001 = bpy.data.meshes.new('Circle.001')
me_circle_001.from_pydata([(-0.2146, -0.2146, 0.0), (-0.2017, -0.2629, 0.0), (-0.2371, -0.2983, 0.0), (-0.2854, -0.2854, 0.0), (-0.2983, -0.2371, 0.0), (-0.2629, -0.2017, 0.0), (-0.2146, -0.2146, 0.5), (-0.2017, -0.2629, 0.5), (-0.2371, -0.2983, 0.5), (-0.2854, -0.2854, 0.5), (-0.2983, -0.2371, 0.5), (-0.2629, -0.2017, 0.5), (0.2371, -0.2017, 0.5), (0.2017, -0.2371, 0.5), (0.2146, -0.2854, 0.5), (0.2629, -0.2983, 0.5), (0.2983, -0.2629, 0.5), (0.2854, -0.2146, 0.5), (0.2371, -0.2017, 0.0), (0.2017, -0.2371, 0.0), (0.2146, -0.2854, 0.0), (0.2629, -0.2983, 0.0), (0.2983, -0.2629, 0.0), (0.2854, -0.2146, 0.0), (0.2854, 0.2854, 0.0), (0.2983, 0.2371, 0.0), (0.2629, 0.2017, 0.0), (0.2146, 0.2146, 0.0), (0.2017, 0.2629, 0.0), (0.2371, 0.2983, 0.0), (0.2854, 0.2854, 0.5), (0.2983, 0.2371, 0.5), (0.2629, 0.2017, 0.5), (0.2146, 0.2146, 0.5), (0.2017, 0.2629, 0.5), (0.2371, 0.2983, 0.5), (-0.2629, 0.2983, 0.5), (-0.2983, 0.2629, 0.5), (-0.2854, 0.2146, 0.5), (-0.2371, 0.2017, 0.5), (-0.2017, 0.2371, 0.5), (-0.2146, 0.2854, 0.5), (-0.2629, 0.2983, 0.0), (-0.2983, 0.2629, 0.0), (-0.2854, 0.2146, 0.0), (-0.2371, 0.2017, 0.0), (-0.2017, 0.2371, 0.0), (-0.2146, 0.2854, 0.0), (0.3536, 0.3536, 0.5), (0.5, -3.303e-08, 0.5), (0.3536, -0.3536, 0.5), (-1.391e-08, -0.5, 0.5), (-0.3536, -0.3536, 0.5), (-0.5, 8.419e-08, 0.5), (-0.3536, 0.3536, 0.5), (-6.159e-08, 0.5, 0.5), (0.3889, 0.3889, 0.55), (0.55, -3.708e-08, 0.55), (0.3889, -0.3889, 0.55), (-1.49e-08, -0.55, 0.55), (-0.3889, -0.3889, 0.55), (-0.55, 9.187e-08, 0.55), (-0.3889, 0.3889, 0.55), (-6.735e-08, 0.55, 0.55), (0.5, -3.303e-08, 0.6), (0.3536, 0.3536, 0.6), (0.3536, -0.3536, 0.6), (-1.391e-08, -0.5, 0.6), (-0.3536, -0.3536, 0.6), (-0.5, 8.419e-08, 0.6), (-0.3536, 0.3536, 0.6), (-6.159e-08, 0.5, 0.6), (0.0, 0.0, 0.5), (0.0, 7.451e-09, 0.6)], [], [(0, 6, 7, 1), (2, 1, 7, 8), (2, 8, 9, 3), (4, 3, 9, 10), (4, 10, 11, 5), (6, 0, 5, 11), (18, 12, 17, 23), (19, 13, 12, 18), (19, 20, 14, 13), (21, 15, 14, 20), (21, 22, 16, 15), (23, 17, 16, 22), (24, 30, 31, 25), (26, 25, 31, 32), (26, 32, 33, 27), (28, 27, 33, 34), (28, 34, 35, 29), (29, 35, 30, 24), (42, 36, 41, 47), (43, 37, 36, 42), (43, 44, 38, 37), (45, 39, 38, 44), (45, 46, 40, 39), (47, 41, 40, 46), (49, 48, 56, 57), (50, 49, 57, 58), (51, 50, 58, 59), (52, 51, 59, 60), (53, 52, 60, 61), (54, 53, 61, 62), (55, 54, 62, 63), (48, 55, 63, 56), (57, 56, 65, 64), (58, 57, 64, 66), (59, 58, 66, 67), (60, 59, 67, 68), (61, 60, 68, 69), (62, 61, 69, 70), (63, 62, 70, 71), (56, 63, 71, 65), (48, 49, 72), (49, 50, 72), (50, 51, 72), (51, 52, 72), (52, 53, 72), (53, 54, 72), (54, 55, 72), (55, 48, 72), (64, 65, 73), (66, 64, 73), (67, 66, 73), (68, 67, 73), (69, 68, 73), (70, 69, 73), (71, 70, 73), (65, 71, 73)])
_uv = me_circle_001.uv_layers.new(name='UVTex')
_uv.uv.foreach_set('vector', [0.5603, 0.2031, 0.7809, 0.2031, 0.7817, 0.2321, 0.5611, 0.2321, 0.5588, 0.0874, 0.5597, 0.05849, 0.7803, 0.05849, 0.7794, 0.0874, 0.5588, 0.0874, 0.7794, 0.0874, 0.7802, 0.1163, 0.5596, 0.1163, 0.5587, 0.1453, 0.5596, 0.1163, 0.7802, 0.1163, 0.7793, 0.1453, 0.5587, 0.1453, 0.7793, 0.1453, 0.7801, 0.1742, 0.5595, 0.1742, 0.7809, 0.2031, 0.5603, 0.2031, 0.5595, 0.1742, 0.7801, 0.1742, 0.5295, 0.6853, 0.7501, 0.6853, 0.7509, 0.7142, 0.5303, 0.7142, 0.5287, 0.6563, 0.7493, 0.6563, 0.7501, 0.6853, 0.5295, 0.6853, 0.5287, 0.6563, 0.5296, 0.6274, 0.7502, 0.6274, 0.7493, 0.6563, 0.5288, 0.5985, 0.7494, 0.5985, 0.7502, 0.6274, 0.5296, 0.6274, 0.5288, 0.5985, 0.5297, 0.5695, 0.7503, 0.5695, 0.7494, 0.5985, 0.5303, 0.7142, 0.7509, 0.7142, 0.7517, 0.7431, 0.5311, 0.7431, 0.5303, 0.4362, 0.7509, 0.4362, 0.7517, 0.4651, 0.5311, 0.4651, 0.5288, 0.3204, 0.5297, 0.2915, 0.7503, 0.2915, 0.7494, 0.3204, 0.5288, 0.3204, 0.7494, 0.3204, 0.7502, 0.3494, 0.5296, 0.3494, 0.5287, 0.3783, 0.5296, 0.3494, 0.7502, 0.3494, 0.7493, 0.3783, 0.5287, 0.3783, 0.7493, 0.3783, 0.7501, 0.4072, 0.5295, 0.4072, 0.5295, 0.4072, 0.7501, 0.4072, 0.7509, 0.4362, 0.5303, 0.4362, 0.5933, 0.6192, 0.8123, 0.6192, 0.8131, 0.6479, 0.5941, 0.6479, 0.5925, 0.5905, 0.8115, 0.5905, 0.8123, 0.6192, 0.5933, 0.6192, 0.5925, 0.5905, 0.5934, 0.5618, 0.8124, 0.5618, 0.8115, 0.5905, 0.5926, 0.5331, 0.8116, 0.5331, 0.8124, 0.5618, 0.5934, 0.5618, 0.5926, 0.5331, 0.5935, 0.5044, 0.8125, 0.5044, 0.8116, 0.5331, 0.5941, 0.6479, 0.8131, 0.6479, 0.8139, 0.6767, 0.5948, 0.6767, 0.3192, 0.8792, 0.4201, 0.8792, 0.4201, 0.9371, 0.3187, 0.9371, 0.1958, 0.8792, 0.3192, 0.8792, 0.3187, 0.9371, 0.1952, 0.9371, 0.0451, 0.8792, 0.1958, 0.8792, 0.1952, 0.9371, 0.03572, 0.9371, 0.8334, 0.8792, 0.9568, 0.8792, 0.9643, 0.9371, 0.8338, 0.9371, 0.7326, 0.8792, 0.8334, 0.8792, 0.8338, 0.9371, 0.7325, 0.9371, 0.6321, 0.8792, 0.7326, 0.8792, 0.7325, 0.9371, 0.6315, 0.9371, 0.5215, 0.8792, 0.6321, 0.8792, 0.6315, 0.9371, 0.5211, 0.9371, 0.4201, 0.8792, 0.5215, 0.8792, 0.5211, 0.9371, 0.4201, 0.9371, 0.3187, 0.9371, 0.4201, 0.9371, 0.42, 0.9889, 0.3191, 0.9889, 0.1952, 0.9371, 0.3187, 0.9371, 0.3191, 0.9889, 0.1957, 0.9889, 0.03572, 0.9371, 0.1952, 0.9371, 0.1957, 0.9889, 0.04491, 0.9889, 0.8338, 0.9371, 0.9643, 0.9371, 0.9566, 0.9889, 0.8333, 0.9889, 0.7325, 0.9371, 0.8338, 0.9371, 0.8333, 0.9889, 0.7324, 0.9889, 0.6315, 0.9371, 0.7325, 0.9371, 0.7324, 0.9889, 0.6311, 0.9889, 0.5211, 0.9371, 0.6315, 0.9371, 0.6311, 0.9889, 0.5205, 0.9889, 0.4201, 0.9371, 0.5211, 0.9371, 0.5205, 0.9889, 0.42, 0.9889, 0.324, 0.8492, 0.1551, 0.8492, 0.2396, 0.6453, 0.1551, 0.8492, 0.03572, 0.7297, 0.2396, 0.6453, 0.03572, 0.7297, 0.03572, 0.5609, 0.2396, 0.6453, 0.03572, 0.5609, 0.1551, 0.4415, 0.2396, 0.6453, 0.1551, 0.4415, 0.324, 0.4415, 0.2396, 0.6453, 0.324, 0.4415, 0.4434, 0.5609, 0.2396, 0.6453, 0.4434, 0.5609, 0.4434, 0.7297, 0.2396, 0.6453, 0.4434, 0.7297, 0.324, 0.8492, 0.2396, 0.6453, 0.324, 0.03377, 0.4434, 0.1532, 0.2396, 0.2376, 0.1551, 0.03377, 0.324, 0.03377, 0.2396, 0.2376, 0.03572, 0.1532, 0.1551, 0.03377, 0.2396, 0.2376, 0.03572, 0.3221, 0.03572, 0.1532, 0.2396, 0.2376, 0.1551, 0.4415, 0.03572, 0.3221, 0.2396, 0.2376, 0.324, 0.4415, 0.1551, 0.4415, 0.2396, 0.2376, 0.4434, 0.3221, 0.324, 0.4415, 0.2396, 0.2376, 0.4434, 0.1532, 0.4434, 0.3221, 0.2396, 0.2376])
me_circle_001.materials.append(mat_material)
me_circle_001.use_remesh_preserve_volume = False
me_circle_001.use_remesh_preserve_attributes = False
me_circle_001.use_mirror_vertex_groups = False
me_circle_001.update()
me_cube_002 = bpy.data.meshes.new('Cube.002')
me_cube_002.from_pydata([(0.78, 0.3, 0.0), (0.78, -0.3, 0.0), (-0.78, -0.3, 0.0), (-0.78, 0.3, 0.0), (0.78, 0.3, 2.2), (0.78, -0.3, 2.2), (-0.78, -0.3, 2.2), (-0.78, 0.3, 2.2), (-0.702, -0.3, 2.128), (0.702, -0.3, 2.128), (-0.702, -0.3, 0.07245), (0.702, -0.3, 0.07245), (0.702, 0.2, 0.07245), (-0.702, 0.2, 0.07245), (0.702, 0.2, 2.128), (-0.702, 0.2, 2.128), (-0.702, 0.2, 0.4724), (0.702, 0.2, 0.4724), (0.702, -0.3, 0.4724), (-0.702, -0.3, 0.4724), (-0.702, -0.3, 0.527), (0.702, -0.3, 0.527), (0.702, 0.2, 0.527), (-0.702, 0.2, 0.527), (-0.702, 0.2, 1.084), (0.702, 0.2, 1.084), (0.702, -0.3, 1.084), (-0.702, -0.3, 1.084), (-0.702, -0.3, 1.03), (0.702, -0.3, 1.03), (0.702, 0.2, 1.03), (-0.702, 0.2, 1.03), (-0.702, 0.2, 1.572), (0.702, 0.2, 1.572), (0.702, -0.3, 1.572), (-0.702, -0.3, 1.572), (-0.702, -0.3, 1.627), (0.702, -0.3, 1.627), (0.702, 0.2, 1.627), (-0.702, 0.2, 1.627)], [], [(0, 1, 2, 3), (4, 7, 6, 5), (0, 4, 5, 1), (2, 6, 7, 3), (4, 0, 3, 7), (6, 2, 10, 8), (1, 5, 9, 11), (5, 6, 8, 9), (2, 1, 11, 10), (10, 11, 12, 13), (9, 8, 15, 14), (11, 9, 14, 12), (8, 10, 13, 15), (12, 14, 15, 13), (19, 16, 17, 18), (18, 21, 20, 19), (22, 23, 20, 21), (25, 24, 27, 26), (29, 26, 27, 28), (28, 31, 30, 29), (35, 32, 33, 34), (34, 37, 36, 35), (38, 39, 36, 37)])
_uv = me_cube_002.uv_layers.new(name='UVTex')
_uv.uv.foreach_set('vector', [0.7862, 0.44, 0.7862, 0.66, 0.2142, 0.66, 0.2142, 0.44, 0.7146, 0.7088, 0.153, 0.7088, 0.153, 0.4928, 0.7146, 0.4928, 0.04478, 0.5887, 0.7598, 0.5887, 0.7598, 0.7837, 0.04478, 0.7837, 0.005963, 0.3807, 0.721, 0.3807, 0.721, 0.5757, 0.005963, 0.5757, 0.9154, 0.8577, 0.116, 0.8577, 0.116, 0.2908, 0.9154, 0.2908, 0.8685, 0.4735, 0.1041, 0.4735, 0.121, 0.3844, 0.7788, 0.377, 0.09702, 0.5072, 0.8614, 0.5072, 0.8446, 0.5963, 0.1867, 0.6037, 0.9012, 0.7906, 0.1963, 0.7906, 0.2365, 0.7031, 0.8144, 0.6956, 0.1812, 0.8204, 0.886, 0.8204, 0.8459, 0.9079, 0.2679, 0.9154, 0.1396, 0.3581, 0.8603, 0.3581, 0.8603, 0.6148, 0.1396, 0.6148, 0.2743, 0.9589, 0.0, 0.9589, 0.0, 0.8613, 0.2743, 0.8613, 0.005464, 0.6236, 0.7036, 0.6236, 0.7036, 0.7935, 0.005464, 0.7935, 0.8322, 0.817, 0.07036, 0.817, 0.07036, 0.6316, 0.8322, 0.6316, 0.05467, 0.1633, 0.9694, 0.1633, 0.9694, 0.8364, 0.05467, 0.8364, 0.692, 0.7626, 0.692, 0.6649, 0.9663, 0.6649, 0.9663, 0.7626, 0.2602, 0.7346, 0.2622, 0.7686, 0.002031, 0.7686, 0.0, 0.7346, 0.8348, 0.6065, 0.2229, 0.6065, 0.2229, 0.3886, 0.8348, 0.3886, 0.9246, 0.8454, 0.1993, 0.8454, 0.1993, 0.5871, 0.9246, 0.5871, 0.69, 0.636, 0.692, 0.67, 0.4319, 0.67, 0.4298, 0.636, 0.692, 0.8603, 0.692, 0.7626, 0.9663, 0.7626, 0.9663, 0.8603, 0.692, 0.958, 0.692, 0.8603, 0.9663, 0.8603, 0.9663, 0.958, 0.69, 0.7626, 0.692, 0.7966, 0.4319, 0.7966, 0.4298, 0.7626, 0.7593, 0.9132, 0.3646, 0.9132, 0.3646, 0.7727, 0.7593, 0.7727])
me_cube_002.materials.append(mat_material)
me_cube_002.use_remesh_preserve_volume = False
me_cube_002.use_remesh_preserve_attributes = False
me_cube_002.use_mirror_vertex_groups = False
me_cube_002.update()
me_cube_001 = bpy.data.meshes.new('Cube.001')
me_cube_001.from_pydata([(1.5, -0.4, 0.46), (-1.5, -0.4, 0.46), (-1.5, 0.4, 0.46), (1.5, 0.4, 0.46), (1.5, -0.4, 0.54), (-1.5, -0.4, 0.54), (-1.5, 0.4, 0.54), (1.5, 0.4, 0.54), (-1.5, -0.432, 0.5), (1.5, -0.432, 0.5), (-1.5, 0.432, 0.5), (1.5, 0.432, 0.5), (-1.312, -0.2156, 3.976e-08), (-1.29, -0.2973, 3.724e-08), (-1.35, -0.3571, 3.472e-08), (-1.431, -0.3352, 3.472e-08), (-1.453, -0.2535, 3.976e-08), (-1.393, -0.1938, 3.976e-08), (-1.29, -0.2973, 0.4743), (-1.312, -0.2156, 0.4743), (-1.35, -0.3571, 0.4743), (-1.431, -0.3352, 0.4743), (-1.453, -0.2535, 0.4743), (-1.393, -0.1938, 0.4743), (-1.393, 0.3658, 0.4743), (-1.453, 0.306, 0.4743), (-1.431, 0.2244, 0.4743), (-1.35, 0.2025, 0.4743), (-1.312, 0.3439, 0.4743), (-1.29, 0.2623, 0.4743), (-1.393, 0.3658, 3.976e-08), (-1.453, 0.306, 3.976e-08), (-1.431, 0.2244, 3.472e-08), (-1.35, 0.2025, 3.472e-08), (-1.29, 0.2623, 3.724e-08), (-1.312, 0.3439, 3.976e-08), (1.418, 0.3439, 3.976e-08), (1.44, 0.2623, 3.724e-08), (1.38, 0.2025, 3.472e-08), (1.299, 0.2244, 3.472e-08), (1.277, 0.306, 3.976e-08), (1.337, 0.3658, 3.976e-08), (1.44, 0.2623, 0.4743), (1.418, 0.3439, 0.4743), (1.38, 0.2025, 0.4743), (1.299, 0.2244, 0.4743), (1.277, 0.306, 0.4743), (1.337, 0.3658, 0.4743), (1.337, -0.1938, 0.4743), (1.277, -0.2535, 0.4743), (1.299, -0.3352, 0.4743), (1.38, -0.3571, 0.4743), (1.418, -0.2156, 0.4743), (1.44, -0.2973, 0.4743), (1.337, -0.1938, 3.976e-08), (1.277, -0.2535, 3.976e-08), (1.299, -0.3352, 3.472e-08), (1.38, -0.3571, 3.472e-08), (1.44, -0.2973, 3.724e-08), (1.418, -0.2156, 3.976e-08)], [], [(0, 1, 2, 3), (4, 7, 6, 5), (0, 9, 8, 1), (9, 4, 5, 8), (1, 8, 10, 2), (8, 5, 6, 10), (2, 10, 11, 3), (10, 6, 7, 11), (4, 9, 11, 7), (9, 0, 3, 11), (13, 12, 19, 18), (14, 13, 18, 20), (15, 14, 20, 21), (16, 15, 21, 22), (17, 16, 22, 23), (12, 17, 23, 19), (35, 30, 24, 28), (30, 31, 25, 24), (31, 32, 26, 25), (32, 33, 27, 26), (33, 34, 29, 27), (34, 35, 28, 29), (37, 36, 43, 42), (38, 37, 42, 44), (39, 38, 44, 45), (40, 39, 45, 46), (41, 40, 46, 47), (36, 41, 47, 43), (59, 54, 48, 52), (54, 55, 49, 48), (55, 56, 50, 49), (56, 57, 51, 50), (57, 58, 53, 51), (58, 59, 52, 53)])
_uv = me_cube_001.uv_layers.new(name='UVTex')
_uv.uv.foreach_set('vector', [0.9799, 0.3923, 0.02356, 0.3923, 0.02356, 0.03668, 0.9799, 0.03668, 0.9875, 0.03377, 0.9875, 0.3847, 0.016, 0.3847, 0.016, 0.03377, 0.9879, 0.4568, 0.9879, 0.487, 0.01363, 0.487, 0.01363, 0.4568, 0.9879, 0.487, 0.9879, 0.5173, 0.01363, 0.5173, 0.01363, 0.487, 0.2629, 0.5159, 0.2446, 0.4861, 0.5152, 0.4861, 0.4973, 0.5159, 0.2446, 0.4861, 0.2629, 0.4563, 0.4973, 0.4563, 0.5152, 0.4861, 0.04879, 0.5165, 0.04879, 0.4876, 0.9569, 0.4876, 0.9569, 0.5165, 0.04879, 0.4876, 0.04879, 0.4588, 0.9569, 0.4588, 0.9569, 0.4876, 0.2629, 0.5159, 0.245, 0.4861, 0.5156, 0.4861, 0.4973, 0.5159, 0.245, 0.4861, 0.2629, 0.4563, 0.4973, 0.4563, 0.5156, 0.4861, 0.03497, 0.818, 0.03497, 0.7506, 0.4133, 0.7506, 0.4133, 0.818, 0.03497, 0.8854, 0.03497, 0.818, 0.4133, 0.818, 0.4133, 0.8854, 0.03497, 0.9529, 0.03497, 0.8854, 0.4133, 0.8854, 0.4133, 0.9529, 0.03497, 0.6158, 0.03497, 0.5484, 0.4133, 0.5484, 0.4133, 0.6158, 0.03497, 0.6832, 0.03497, 0.6158, 0.4133, 0.6158, 0.4133, 0.6832, 0.03497, 0.7506, 0.03497, 0.6832, 0.4133, 0.6832, 0.4133, 0.7506, 0.07011, 0.7541, 0.07011, 0.6959, 0.397, 0.6959, 0.397, 0.7541, 0.07011, 0.6959, 0.07011, 0.6376, 0.397, 0.6376, 0.397, 0.6959, 0.07011, 0.6376, 0.07011, 0.5794, 0.397, 0.5794, 0.397, 0.6376, 0.07011, 0.9288, 0.07011, 0.8706, 0.397, 0.8706, 0.397, 0.9288, 0.07011, 0.8706, 0.07011, 0.8123, 0.397, 0.8123, 0.397, 0.8706, 0.07011, 0.8123, 0.07011, 0.7541, 0.397, 0.7541, 0.397, 0.8123, 0.04794, 0.8102, 0.04794, 0.7439, 0.4198, 0.7439, 0.4198, 0.8102, 0.04794, 0.8764, 0.04794, 0.8102, 0.4198, 0.8102, 0.4198, 0.8764, 0.04794, 0.9427, 0.04794, 0.8764, 0.4198, 0.8764, 0.4198, 0.9427, 0.04794, 0.6114, 0.04794, 0.5451, 0.4198, 0.5451, 0.4198, 0.6114, 0.04794, 0.6777, 0.04794, 0.6114, 0.4198, 0.6114, 0.4198, 0.6777, 0.04794, 0.7439, 0.04794, 0.6777, 0.4198, 0.6777, 0.4198, 0.7439, 0.05317, 0.7387, 0.05317, 0.6774, 0.3972, 0.6774, 0.3972, 0.7387, 0.05317, 0.6774, 0.05317, 0.616, 0.3972, 0.616, 0.3972, 0.6774, 0.05317, 0.616, 0.05317, 0.5547, 0.3972, 0.5547, 0.3972, 0.616, 0.05317, 0.9226, 0.05317, 0.8613, 0.3972, 0.8613, 0.3972, 0.9226, 0.05317, 0.8613, 0.05317, 0.8, 0.3972, 0.8, 0.3972, 0.8613, 0.05317, 0.8, 0.05317, 0.7387, 0.3972, 0.7387, 0.3972, 0.8])
me_cube_001.materials.append(mat_material)
me_cube_001.use_remesh_preserve_volume = False
me_cube_001.use_remesh_preserve_attributes = False
me_cube_001.use_mirror_vertex_groups = False
me_cube_001.update()
me_cube = bpy.data.meshes.new('Cube')
me_cube.from_pydata([(1.5, -0.8465, 1.103), (-1.5, -0.8465, 1.103), (-1.5, 0.8535, 1.103), (1.5, 0.8535, 1.103), (1.5, -0.8465, 1.295), (-1.5, -0.8465, 1.295), (-1.5, 0.8535, 1.295), (1.5, 0.8535, 1.295), (-1.5, -0.9667, 1.199), (1.5, -0.9667, 1.199), (-1.5, 0.9737, 1.199), (1.5, 0.9737, 1.199), (-1.312, -0.6621, 3.976e-08), (-1.29, -0.7438, 3.724e-08), (-1.35, -0.8035, 3.472e-08), (-1.431, -0.7817, 3.472e-08), (-1.453, -0.7, 3.976e-08), (-1.393, -0.6402, 3.976e-08), (-1.29, -0.7438, 1.174), (-1.312, -0.6621, 1.174), (-1.35, -0.8035, 1.174), (-1.431, -0.7817, 1.174), (-1.453, -0.7, 1.174), (-1.393, -0.6402, 1.174), (-1.393, 0.8193, 1.174), (-1.453, 0.7596, 1.174), (-1.431, 0.6779, 1.174), (-1.35, 0.656, 1.174), (-1.312, 0.7975, 1.174), (-1.29, 0.7158, 1.174), (-1.393, 0.8193, 3.976e-08), (-1.453, 0.7596, 3.976e-08), (-1.431, 0.6779, 3.472e-08), (-1.35, 0.656, 3.472e-08), (-1.29, 0.7158, 3.724e-08), (-1.312, 0.7975, 3.976e-08), (1.418, 0.7975, 3.976e-08), (1.44, 0.7158, 3.724e-08), (1.38, 0.656, 3.472e-08), (1.299, 0.6779, 3.472e-08), (1.277, 0.7596, 3.976e-08), (1.337, 0.8193, 3.976e-08), (1.44, 0.7158, 1.174), (1.418, 0.7975, 1.174), (1.38, 0.656, 1.174), (1.299, 0.6779, 1.174), (1.277, 0.7596, 1.174), (1.337, 0.8193, 1.174), (1.337, -0.6402, 1.174), (1.277, -0.7, 1.174), (1.299, -0.7817, 1.174), (1.38, -0.8035, 1.174), (1.418, -0.6621, 1.174), (1.44, -0.7438, 1.174), (1.337, -0.6402, 3.976e-08), (1.277, -0.7, 3.976e-08), (1.299, -0.7817, 3.472e-08), (1.38, -0.8035, 3.472e-08), (1.44, -0.7438, 3.724e-08), (1.418, -0.6621, 3.976e-08)], [], [(0, 1, 2, 3), (4, 7, 6, 5), (0, 9, 8, 1), (9, 4, 5, 8), (1, 8, 10, 2), (8, 5, 6, 10), (2, 10, 11, 3), (10, 6, 7, 11), (4, 9, 11, 7), (9, 0, 3, 11), (13, 12, 19, 18), (14, 13, 18, 20), (15, 14, 20, 21), (16, 15, 21, 22), (17, 16, 22, 23), (12, 17, 23, 19), (35, 30, 24, 28), (30, 31, 25, 24), (31, 32, 26, 25), (32, 33, 27, 26), (33, 34, 29, 27), (34, 35, 28, 29), (37, 36, 43, 42), (38, 37, 42, 44), (39, 38, 44, 45), (40, 39, 45, 46), (41, 40, 46, 47), (36, 41, 47, 43), (59, 54, 48, 52), (54, 55, 49, 48), (55, 56, 50, 49), (56, 57, 51, 50), (57, 58, 53, 51), (58, 59, 52, 53)])
_uv = me_cube.uv_layers.new(name='UVTex')
_uv.uv.foreach_set('vector', [0.9799, 0.9267, 0.02356, 0.9267, 0.02356, 0.03668, 0.9799, 0.03668, 0.9875, 0.03377, 0.9875, 0.919, 0.016, 0.919, 0.016, 0.03377, 0.8699, 0.2546, 0.8699, 0.3343, 0.1316, 0.3343, 0.1316, 0.2546, 0.8699, 0.3343, 0.8699, 0.414, 0.1316, 0.414, 0.1316, 0.3343, 0.3081, 0.4103, 0.2762, 0.3318, 0.7481, 0.3318, 0.7168, 0.4103, 0.2762, 0.3318, 0.3081, 0.2534, 0.7168, 0.2534, 0.7481, 0.3318, 0.1583, 0.4118, 0.1583, 0.3359, 0.8464, 0.3359, 0.8464, 0.4118, 0.1583, 0.3359, 0.1583, 0.2599, 0.8464, 0.2599, 0.8464, 0.3359, 0.3081, 0.4103, 0.2768, 0.3318, 0.7488, 0.3318, 0.7168, 0.4103, 0.2768, 0.3318, 0.3081, 0.2534, 0.7168, 0.2534, 0.7488, 0.3318, 0.03497, 0.818, 0.03497, 0.7506, 0.5383, 0.7506, 0.5383, 0.818, 0.03497, 0.8854, 0.03497, 0.818, 0.5383, 0.818, 0.5383, 0.8854, 0.03497, 0.9529, 0.03497, 0.8854, 0.5383, 0.8854, 0.5383, 0.9529, 0.03497, 0.6158, 0.03497, 0.5484, 0.5383, 0.5484, 0.5383, 0.6158, 0.03497, 0.6832, 0.03497, 0.6158, 0.5383, 0.6158, 0.5383, 0.6832, 0.03497, 0.7506, 0.03497, 0.6832, 0.5383, 0.6832, 0.5383, 0.7506, 0.07011, 0.7541, 0.07011, 0.6959, 0.522, 0.6959, 0.522, 0.7541, 0.07011, 0.6959, 0.07011, 0.6376, 0.522, 0.6376, 0.522, 0.6959, 0.07011, 0.6376, 0.07011, 0.5794, 0.522, 0.5794, 0.522, 0.6376, 0.07011, 0.9288, 0.07011, 0.8706, 0.522, 0.8706, 0.522, 0.9288, 0.07011, 0.8706, 0.07011, 0.8123, 0.522, 0.8123, 0.522, 0.8706, 0.07011, 0.8123, 0.07011, 0.7541, 0.522, 0.7541, 0.522, 0.8123, 0.04794, 0.8102, 0.04794, 0.7439, 0.5448, 0.7439, 0.5448, 0.8102, 0.04794, 0.8764, 0.04794, 0.8102, 0.5448, 0.8102, 0.5448, 0.8764, 0.04794, 0.9427, 0.04794, 0.8764, 0.5448, 0.8764, 0.5448, 0.9427, 0.04794, 0.6114, 0.04794, 0.5451, 0.5448, 0.5451, 0.5448, 0.6114, 0.04794, 0.6777, 0.04794, 0.6114, 0.5448, 0.6114, 0.5448, 0.6777, 0.04794, 0.7439, 0.04794, 0.6777, 0.5448, 0.6777, 0.5448, 0.7439, 0.05317, 0.7387, 0.05317, 0.6774, 0.5222, 0.6774, 0.5222, 0.7387, 0.05317, 0.6774, 0.05317, 0.616, 0.5222, 0.616, 0.5222, 0.6774, 0.05317, 0.616, 0.05317, 0.5547, 0.5222, 0.5547, 0.5222, 0.616, 0.05317, 0.9226, 0.05317, 0.8613, 0.5222, 0.8613, 0.5222, 0.9226, 0.05317, 0.8613, 0.05317, 0.8, 0.5222, 0.8, 0.5222, 0.8613, 0.05317, 0.8, 0.05317, 0.7387, 0.5222, 0.7387, 0.5222, 0.8])
me_cube.materials.append(mat_material)
me_cube.use_remesh_preserve_volume = False
me_cube.use_remesh_preserve_attributes = False
me_cube.use_mirror_vertex_groups = False
me_cube.update()

# ---- objects
ob_lamp_002 = bpy.data.objects.new('Lamp.002', light_spot_003)
ob_cube_005 = bpy.data.objects.new('Cube.005', me_cube_005)
ob_cube_004 = bpy.data.objects.new('Cube.004', me_cube_004)
ob_cube_003 = bpy.data.objects.new('Cube.003', me_cube_003)
ob_lamp_001 = bpy.data.objects.new('Lamp.001', light_spot_001)
ob_lamp = bpy.data.objects.new('Lamp', light_spot)
ob_camera = bpy.data.objects.new('Camera', cam_camera)
ob_cube_007 = bpy.data.objects.new('Cube.007', me_cube_007)
ob_cube_006 = bpy.data.objects.new('Cube.006', me_cube_006)
ob_circle_001 = bpy.data.objects.new('Circle.001', me_circle_002)
ob_plane = bpy.data.objects.new('Plane', me_plane)
ob_circle = bpy.data.objects.new('Circle', me_circle_001)
ob_cube_002 = bpy.data.objects.new('Cube.002', me_cube_002)
ob_cube_001 = bpy.data.objects.new('Cube.001', me_cube_001)
ob_cube = bpy.data.objects.new('Cube', me_cube)

# ---- transforms, parenting, visibility, modifiers, constraints
ob_lamp_002.location = (-7.908, 8.201, 11.28)
ob_lamp_002.rotation_euler = (0.6503, 0.05522, 1.866)
ob_lamp_002.lock_rotations_4d = False
ob_lamp_002.empty_display_type = 'ARROWS'
ob_lamp_002.color = (0.0, 0.0, 0.0, 0.0)
ob_lamp_002.lineart.crease_threshold = 0.0
ob_cube_005.location = (2.503, 0.4509, 1.202e-07)
ob_cube_005.rotation_euler = (2.742e-08, -3.275e-08, -1.064)
ob_cube_005.lock_rotations_4d = False
ob_cube_005.empty_display_type = 'ARROWS'
ob_cube_005.lineart.crease_threshold = 0.0
ob_cube_004.location = (-0.4824, 1.915, -5.215e-08)
ob_cube_004.rotation_euler = (0.0, -0.0, 0.1044)
ob_cube_004.lock_rotations_4d = False
ob_cube_004.empty_display_type = 'ARROWS'
ob_cube_004.lineart.crease_threshold = 0.0
ob_cube_003.location = (-2.398, -0.2528, 0.0)
ob_cube_003.rotation_euler = (0.0, -0.0, 1.592)
ob_cube_003.lock_rotations_4d = False
ob_cube_003.empty_display_type = 'ARROWS'
ob_cube_003.lineart.crease_threshold = 0.0
ob_lamp_001.location = (8.067, -0.05081, 4.244)
ob_lamp_001.rotation_euler = (0.6503, 0.05522, 1.866)
ob_lamp_001.lock_rotations_4d = False
ob_lamp_001.empty_display_type = 'ARROWS'
ob_lamp_001.color = (0.0, 0.0, 0.0, 0.0)
ob_lamp_001.lineart.crease_threshold = 0.0
ob_lamp.location = (-4.704, -5.661, 5.904)
ob_lamp.rotation_euler = (0.6503, 0.05522, 1.866)
ob_lamp.lock_rotations_4d = False
ob_lamp.empty_display_type = 'ARROWS'
ob_lamp.color = (0.0, 0.0, 0.0, 0.0)
ob_lamp.lineart.crease_threshold = 0.0
ob_camera.location = (6.684, -4.788, 4.957)
ob_camera.rotation_euler = (1.109, 0.01082, 0.8149)
ob_camera.lock_rotations_4d = False
ob_camera.empty_display_type = 'ARROWS'
ob_camera.color = (0.0, 0.0, 0.0, 0.0)
ob_camera.display_type = 'WIRE'
ob_camera.lineart.crease_threshold = 0.0
ob_cube_007.location = (-5.955, 0.5517, -7.156e-07)
ob_cube_007.rotation_euler = (6.2e-08, 5.956e-08, 1.611)
ob_cube_007.lock_rotations_4d = False
ob_cube_007.empty_display_type = 'ARROWS'
ob_cube_007.lineart.crease_threshold = 0.0
ob_cube_006.location = (0.6471, 3.732, 0.0)
ob_cube_006.lock_rotations_4d = False
ob_cube_006.empty_display_type = 'ARROWS'
ob_cube_006.lineart.crease_threshold = 0.0
ob_circle_001.location = (-5.797, 2.885, -5.302e-07)
ob_circle_001.lock_rotations_4d = False
ob_circle_001.empty_display_type = 'ARROWS'
ob_circle_001.lineart.crease_threshold = 0.0
ob_plane.location = (0.0, 0.0, 0.0)
ob_plane.lock_rotations_4d = False
ob_plane.empty_display_type = 'ARROWS'
ob_plane.lineart.crease_threshold = 0.0
ob_circle.location = (2.16, -2.572, -4.346e-08)
ob_circle.lock_rotations_4d = False
ob_circle.empty_display_type = 'ARROWS'
ob_circle.lineart.crease_threshold = 0.0
ob_cube_002.location = (3.328, 2.985, 0.0)
ob_cube_002.rotation_euler = (0.0, -0.0, -0.7768)
ob_cube_002.lock_rotations_4d = False
ob_cube_002.empty_display_type = 'ARROWS'
ob_cube_002.lineart.crease_threshold = 0.0
ob_cube_001.location = (-3.446, 4.546, -1.723e-07)
ob_cube_001.rotation_euler = (0.0, -0.0, -0.006867)
ob_cube_001.lock_rotations_4d = False
ob_cube_001.empty_display_type = 'ARROWS'
ob_cube_001.lineart.crease_threshold = 0.0
ob_cube.location = (0.0, 0.0, 0.0)
ob_cube.lock_rotations_4d = False
ob_cube.empty_display_type = 'ARROWS'
ob_cube.lineart.crease_threshold = 0.0

# ---- collection membership
col_collection_1.objects.link(ob_lamp_002)
col_collection_1.objects.link(ob_cube_005)
col_collection_1.objects.link(ob_cube_004)
col_collection_1.objects.link(ob_cube_003)
col_collection_1.objects.link(ob_lamp_001)
col_collection_1.objects.link(ob_lamp)
col_collection_1.objects.link(ob_camera)
col_collection_2.objects.link(ob_cube_007)
col_collection_2.objects.link(ob_cube_006)
col_collection_2.objects.link(ob_circle_001)
col_collection_2.objects.link(ob_plane)
col_collection_2.objects.link(ob_circle)
col_collection_2.objects.link(ob_cube_002)
col_collection_2.objects.link(ob_cube_001)
col_collection_2.objects.link(ob_cube)

# ---- scene / render settings (as saved in the file)
scene.camera = ob_camera
scene.frame_start = 1; scene.frame_end = 250; scene.frame_set(1)
scene.render.engine = 'BLENDER_EEVEE_NEXT'
scene.render.image_settings.file_format = 'JPEG'
scene.render.image_settings.color_mode = 'RGB'
scene.render.image_settings.compression = 90
scene.render.resolution_x = 800
scene.render.resolution_y = 600
scene.render.pixel_aspect_x = 100.0
scene.render.pixel_aspect_y = 100.0
scene.render.fps = 25
scene.render.dither_intensity = 0.0
scene.render.use_compositing = False
scene.render.use_sequencer = False
scene.render.bake_margin = 2
scene.render.bake_bias = 0.0
scene.render.use_stamp_time = False
scene.render.use_stamp_date = False
scene.render.use_stamp_frame = False
scene.render.use_stamp_camera = False
scene.render.use_stamp_scene = False
scene.render.use_stamp_filename = False
scene.render.use_stamp_render_time = False
scene.render.stamp_font_size = 0
scene.cycles.use_denoising = False
scene.cycles.samples = 10
scene.cycles.sampling_pattern = 'TABULATED_SOBOL'
scene.cycles.light_sampling_threshold = 0.0
scene.cycles.use_adaptive_sampling = False
scene.cycles.use_light_tree = False
scene.cycles.blur_glossy = 0.0
scene.cycles.volume_bounces = 1
scene.cycles.pixel_filter_type = 'GAUSSIAN'
scene.cycles.sample_clamp_indirect = 0.0
scene.view_settings.view_transform = 'Raw'
bpy.context.view_layer.update()

